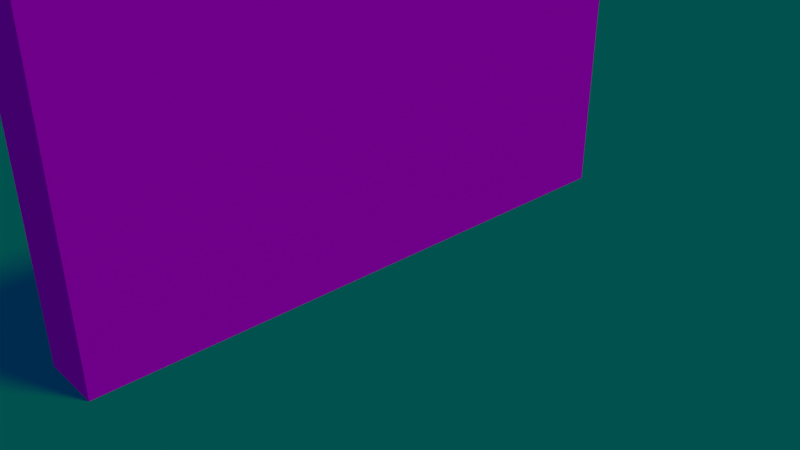 # Source: Texture_Testing.blend  (saved by Blender 2.79.0; exported with 4.5.12 LTS)
import bpy
from mathutils import Matrix  # noqa: F401  (used for matrix-valued properties, if any)

bpy.ops.wm.read_factory_settings(use_empty=True)
scene = bpy.context.scene
scene.name = 'Scene'

# ---- collections
col_collection_1 = bpy.data.collections.new('Collection 1'); scene.collection.children.link(col_collection_1)

# ---- images (referenced by path relative to the original .blend; pixels are not part of the script)
import os
ASSET_DIR = os.environ.get("B2B_ASSET_DIR", "")  # directory of the original .blend (textures are referenced by path, not embedded)
HERE = os.path.dirname(os.path.abspath(__file__))  # packed textures are extracted next to this script under _unpacked/

def load_image(name, relpath, width, height, colorspace="sRGB"):
    """Load a texture the original file referenced (path relative to the .blend, or extracted next to this script)."""
    p = next((c for c in (os.path.join(HERE, relpath), os.path.join(ASSET_DIR, relpath)) if relpath and os.path.exists(c)), "")
    if p:
        img = bpy.data.images.load(p, check_existing=True)
        img.name = name
    else:  # same state as the original file: an image datablock whose file is absent (Cycles renders it pink)
        img = bpy.data.images.new(name, width, height)
        img.source = "FILE"
        img.filepath = "//" + (relpath or name)
    img.colorspace_settings.name = colorspace
    return img
img_falloff = load_image('Falloff', '', 1024, 1024, 'Non-Color')
img_texture_testing = load_image('Texture Testing', '', 1024, 1024, 'sRGB')

# ---- materials (node trees are filled in below, after node groups)
mat_material_001 = bpy.data.materials.new('Material.001')
mat_material_001.alpha_threshold = 0.0
mat_material_001.roughness = 0.5
mat_material = bpy.data.materials.new('Material')
mat_material.alpha_threshold = 0.0
mat_material.roughness = 0.5
mat_material.line_color = (0.0, 0.0, 0.0, 1.0)

# ---- material node trees
mat_material_001.use_nodes = True; mat_material_001.node_tree.nodes.clear()
mat_material.use_nodes = True; mat_material.node_tree.nodes.clear()
_N = mat_material.node_tree.nodes; _L = mat_material.node_tree.links
n0 = _N.new('ShaderNodeOutputMaterial'); n0.name = 'Material Output'; n0.location = (300, 300)
n1 = _N.new('ShaderNodeBsdfDiffuse'); n1.name = 'Diffuse BSDF'; n1.location = (10, 300)
n2 = _N.new('ShaderNodeTexImage'); n2.name = 'Image Texture'; n2.location = (-180, 300)
n2.width = 140
n2.image = img_texture_testing
_L.new(n1.outputs[0], n0.inputs[0])
_L.new(n2.outputs[0], n1.inputs[0])
n0.is_active_output = True

# ---- world
world_world = bpy.data.worlds.new('World'); scene.world = world_world
world_world.use_nodes = True; world_world.node_tree.nodes.clear()
_N = world_world.node_tree.nodes; _L = world_world.node_tree.links
n0 = _N.new('ShaderNodeOutputWorld'); n0.name = 'World Output'; n0.location = (300, 300)
n1 = _N.new('ShaderNodeBackground'); n1.name = 'Background'; n1.location = (10, 300)
n1.inputs[0].default_value = (0.0, 0.02686, 0.1065, 1.0)
_L.new(n1.outputs[0], n0.inputs[0])
n0.is_active_output = True
world_world.color = (0.05088, 0.05088, 0.05088)
world_world.use_sun_shadow = False
world_world.sun_shadow_jitter_overblur = 0.0
world_world.cycles.sampling_method = 'MANUAL'

# ---- cameras
cam_camera = bpy.data.cameras.new('Camera')
cam_camera.clip_end = 100.0
cam_camera.lens = 35.0
cam_camera.sensor_width = 32.0
cam_camera.sensor_height = 18.0
cam_camera.ortho_scale = 7.314
cam_camera.dof.focus_distance = 0.0

# ---- lights
light_lamp_001 = bpy.data.lights.new('Lamp.001', 'SUN')
light_lamp_001.transmission_factor = 0.0
light_lamp_001.cutoff_distance = 30.0
light_lamp_001.angle = 0.1993
light_lamp_001.energy = 1.0
light_lamp_001.shadow_buffer_clip_start = 1.001
light_lamp_001.shadow_soft_size = 0.1
light_lamp_001.shadow_cascade_max_distance = 1000.0
light_lamp_001.use_nodes = True; light_lamp_001.node_tree.nodes.clear()
_N = light_lamp_001.node_tree.nodes; _L = light_lamp_001.node_tree.links
n0 = _N.new('ShaderNodeOutputLight'); n0.name = 'Lamp Output'; n0.location = (300, 300)
n1 = _N.new('ShaderNodeEmission'); n1.name = 'Emission'; n1.location = (10, 300)
n2 = _N.new('ShaderNodeTexImage'); n2.name = 'Image Texture'; n2.location = (-180, 300)
n2.width = 140
n2.image = img_texture_testing
_L.new(n1.outputs[0], n0.inputs[0])
_L.new(n2.outputs[0], n1.inputs[0])
n0.is_active_output = True
light_lamp = bpy.data.lights.new('Lamp', 'SUN')
light_lamp.transmission_factor = 0.0
light_lamp.cutoff_distance = 30.0
light_lamp.angle = 0.1993
light_lamp.energy = 1.0
light_lamp.shadow_buffer_clip_start = 1.001
light_lamp.shadow_soft_size = 0.1
light_lamp.shadow_cascade_max_distance = 1000.0

# ---- meshes
me_plane = bpy.data.meshes.new('Plane')
me_plane.from_pydata([(-1.0, -1.0, 0.0), (1.0, -1.0, 0.0), (-1.0, 1.0, 0.0), (1.0, 1.0, 0.0)], [], [(0, 1, 3, 2)])
_uv = me_plane.uv_layers.new(name='UVMap')
_uv.uv.foreach_set('vector', [0.0001, 9.998e-05, 0.9999, 9.998e-05, 0.9999, 0.9999, 9.998e-05, 0.9999])
me_plane.materials.append(mat_material_001)
me_plane.use_remesh_preserve_volume = False
me_plane.use_remesh_preserve_attributes = False
me_plane.use_mirror_vertex_groups = False
me_plane.update()
me_cube = bpy.data.meshes.new('Cube')
me_cube.from_pydata([(-0.4, 4.0, -2.0), (-0.4, -4.0, -2.0), (0.4, -4.0, -2.0), (0.4, 4.0, -2.0), (-0.4, 4.0, 2.0), (-0.4, -4.0, 2.0), (0.4, -4.0, 2.0), (0.4, 4.0, 2.0)], [], [(0, 3, 2, 1), (4, 5, 6, 7), (0, 1, 5, 4), (1, 2, 6, 5), (2, 3, 7, 6), (4, 7, 3, 0)])
_uv = me_cube.uv_layers.new(name='UVMap')
_uv.uv.foreach_set('vector', [0.9166, 0.5, 0.9166, 0.5833, 0.08342, 0.5833, 0.08342, 0.5, 0.9166, 0.08342, 0.08342, 0.08342, 0.08342, 9.978e-05, 0.9166, 9.966e-05, 0.9166, 0.5, 0.08342, 0.5, 0.08342, 0.08342, 0.9166, 0.08342, 0.08342, 0.5, 0.0001003, 0.5, 0.0001004, 0.08342, 0.08342, 0.08342, 0.08342, 0.5833, 0.9166, 0.5833, 0.9166, 0.9999, 0.08342, 0.9999, 0.9166, 0.08342, 0.9999, 0.08342, 0.9999, 0.5, 0.9166, 0.5])
me_cube.materials.append(mat_material)
me_cube.use_remesh_preserve_volume = False
me_cube.use_remesh_preserve_attributes = False
me_cube.use_mirror_vertex_groups = False
me_cube.update()

# ---- objects
ob_plane = bpy.data.objects.new('Plane', me_plane)
ob_lamp_001 = bpy.data.objects.new('Lamp.001', light_lamp_001)
ob_texture_testing = bpy.data.objects.new('Texture Testing', me_cube)
ob_lamp = bpy.data.objects.new('Lamp', light_lamp)
ob_camera = bpy.data.objects.new('Camera', cam_camera)
_N = mat_material_001.node_tree.nodes; _L = mat_material_001.node_tree.links
n0 = _N.new('ShaderNodeOutputMaterial'); n0.name = 'Material Output'; n0.location = (556, 315)
n1 = _N.new('ShaderNodeMixShader'); n1.name = 'Mix Shader'; n1.location = (283, 326)
n2 = _N.new('ShaderNodeTexCoord'); n2.name = 'Texture Coordinate'; n2.location = (-277, 319)
n2.object = ob_texture_testing
n3 = _N.new('ShaderNodeTexImage'); n3.name = 'Image Texture'; n3.location = (20, 441)
n3.width = 140
n3.image = img_falloff
n4 = _N.new('ShaderNodeBsdfTransparent'); n4.name = 'Transparent BSDF'; n4.location = (26, 175)
n4.inputs[0].default_value = (1.0, 1.0, 1.0, 0.0)
n5 = _N.new('ShaderNodeBsdfDiffuse'); n5.name = 'Diffuse BSDF'; n5.location = (25, 76)
n5.inputs[0].default_value = (0.004108, 0.8, 0.0, 1.0)
_L.new(n3.outputs[0], n1.inputs[0])
_L.new(n2.outputs[2], n3.inputs[0])
_L.new(n1.outputs[0], n0.inputs[0])
_L.new(n4.outputs[0], n1.inputs[1])
_L.new(n5.outputs[0], n1.inputs[2])
n0.is_active_output = True

# ---- transforms, parenting, visibility, modifiers, constraints
ob_plane.location = (0.0, 0.0, 0.0)
ob_plane.scale = (40.0, 40.0, 40.0)
ob_plane.lineart.crease_threshold = 0.0
ob_lamp_001.location = (-4.937, 3.979, -0.09068)
ob_lamp_001.rotation_euler = (-2.264, 0.187, 1.722)
ob_lamp_001.lock_rotations_4d = False
ob_lamp_001.empty_display_type = 'ARROWS'
ob_lamp_001.color = (0.0, 0.0, 0.0, 0.0)
ob_lamp_001.lineart.crease_threshold = 0.0
ob_texture_testing.location = (0.0, 0.0, 2.0)
ob_texture_testing.lock_rotations_4d = False
ob_texture_testing.empty_display_type = 'ARROWS'
ob_texture_testing.lineart.crease_threshold = 0.0
ob_lamp.location = (4.076, 1.005, 5.904)
ob_lamp.rotation_euler = (0.6007, -0.03808, 2.136)
ob_lamp.lock_rotations_4d = False
ob_lamp.empty_display_type = 'ARROWS'
ob_lamp.color = (0.0, 0.0, 0.0, 0.0)
ob_lamp.lineart.crease_threshold = 0.0
ob_camera.location = (7.481, -6.508, 5.344)
ob_camera.rotation_euler = (1.109, 0.0, 0.8149)
ob_camera.lock_rotations_4d = False
ob_camera.empty_display_type = 'ARROWS'
ob_camera.color = (0.0, 0.0, 0.0, 0.0)
ob_camera.display_type = 'WIRE'
ob_camera.lineart.crease_threshold = 0.0

# ---- collection membership
col_collection_1.objects.link(ob_plane)
col_collection_1.objects.link(ob_lamp_001)
col_collection_1.objects.link(ob_texture_testing)
col_collection_1.objects.link(ob_lamp)
col_collection_1.objects.link(ob_camera)

# ---- scene / render settings (as saved in the file)
scene.camera = ob_camera
scene.frame_start = 1; scene.frame_end = 250; scene.frame_set(1)
scene.render.engine = 'CYCLES'
scene.render.resolution_percentage = 50
scene.render.dither_intensity = 0.0
scene.cycles.use_denoising = False
scene.cycles.samples = 128
scene.cycles.sampling_pattern = 'TABULATED_SOBOL'
scene.cycles.use_adaptive_sampling = False
scene.cycles.use_light_tree = False
scene.cycles.blur_glossy = 0.0
scene.cycles.sample_clamp_indirect = 0.0
scene.view_settings.view_transform = 'Standard'
bpy.context.view_layer.update()
